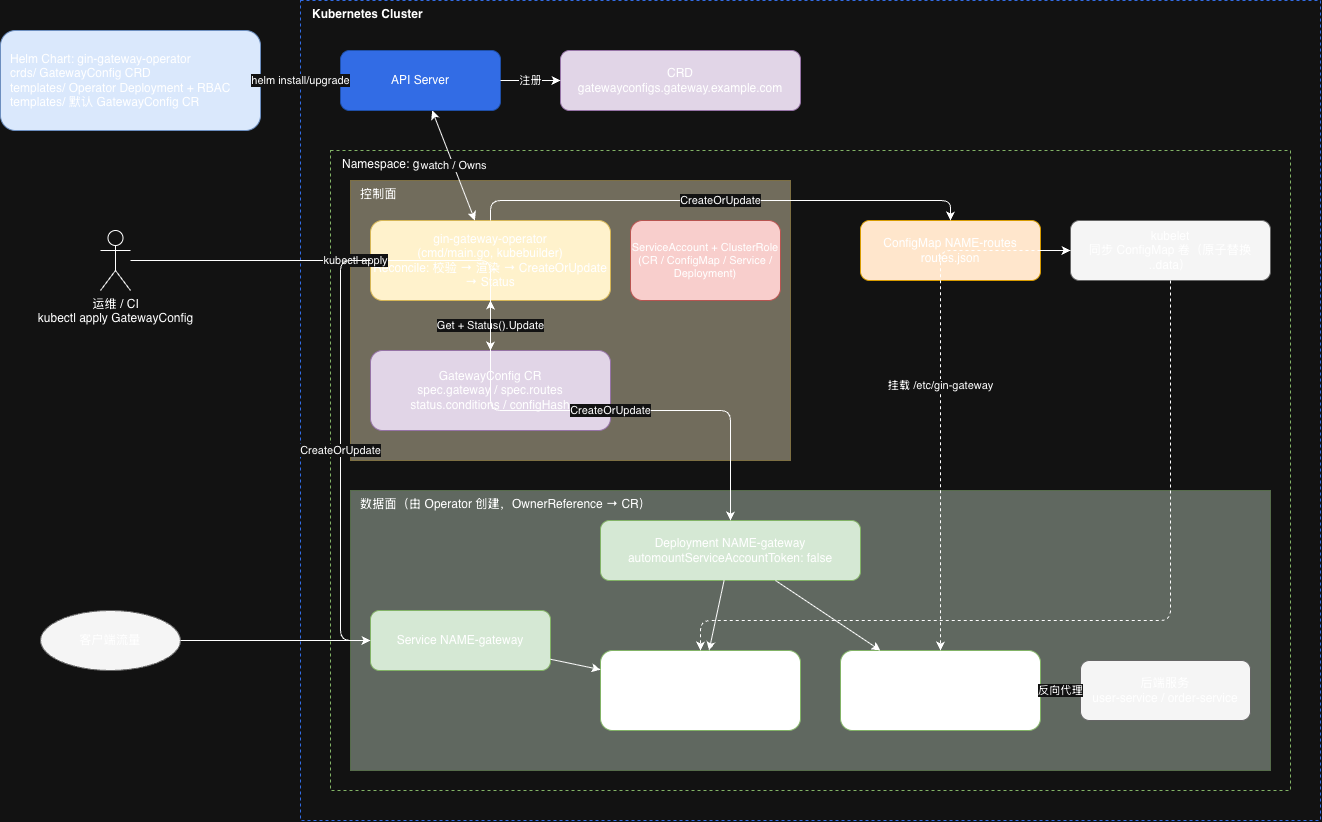

The diagram above was exported from draw.io. Its source (the exported page's mxGraphModel, read from the mxfile embedded in the PNG):
<mxGraphModel dx="1358" dy="913" grid="1" gridSize="10" guides="1" tooltips="1" connect="1" arrows="1" fold="1" page="1" pageScale="1" pageWidth="1400" pageHeight="900" math="0" shadow="0">
  <root>
    <mxCell id="0" />
    <mxCell id="1" parent="0" />
    <mxCell id="helm" parent="1" style="rounded=1;whiteSpace=wrap;html=1;fillColor=#dae8fc;strokeColor=#6c8ebf;align=left;spacingLeft=8;" value="Helm Chart: gin-gateway-operator&#10;crds/ GatewayConfig CRD&#10;templates/ Operator Deployment + RBAC&#10;templates/ 默认 GatewayConfig CR" vertex="1">
      <mxGeometry height="100" width="260" x="40" y="60" as="geometry" />
    </mxCell>
    <mxCell id="user" parent="1" style="shape=umlActor;verticalLabelPosition=bottom;verticalAlign=top;html=1;" value="运维 / CI&#10;kubectl apply GatewayConfig" vertex="1">
      <mxGeometry height="60" width="30" x="140" y="260" as="geometry" />
    </mxCell>
    <mxCell id="client" parent="1" style="ellipse;whiteSpace=wrap;html=1;fillColor=#f5f5f5;strokeColor=#666666;" value="客户端流量" vertex="1">
      <mxGeometry height="60" width="140" x="80" y="640" as="geometry" />
    </mxCell>
    <mxCell id="cluster" parent="1" style="rounded=0;whiteSpace=wrap;html=1;dashed=1;verticalAlign=top;align=left;spacingLeft=10;fillColor=none;strokeColor=#326ce5;fontStyle=1;" value="Kubernetes Cluster" vertex="1">
      <mxGeometry height="820" width="1020" x="340" y="30" as="geometry" />
    </mxCell>
    <mxCell id="api" parent="1" style="rounded=1;whiteSpace=wrap;html=1;fillColor=#326ce5;fontColor=#ffffff;strokeColor=#1f4fa8;" value="API Server" vertex="1">
      <mxGeometry height="60" width="160" x="380" y="80" as="geometry" />
    </mxCell>
    <mxCell id="crd" parent="1" style="rounded=1;whiteSpace=wrap;html=1;fillColor=#e1d5e7;strokeColor=#9673a6;" value="CRD&#10;gatewayconfigs.gateway.example.com" vertex="1">
      <mxGeometry height="60" width="240" x="600" y="80" as="geometry" />
    </mxCell>
    <mxCell id="ns" parent="1" style="rounded=0;whiteSpace=wrap;html=1;dashed=1;verticalAlign=top;align=left;spacingLeft=10;fillColor=none;strokeColor=#82b366;" value="Namespace: gateway" vertex="1">
      <mxGeometry height="640" width="960" x="370" y="180" as="geometry" />
    </mxCell>
    <mxCell id="ctrlplane" parent="1" style="rounded=0;whiteSpace=wrap;html=1;verticalAlign=top;align=left;spacingLeft=8;fillColor=#fff2cc;strokeColor=#d6b656;opacity=40;" value="控制面" vertex="1">
      <mxGeometry height="280" width="440" x="390" y="210" as="geometry" />
    </mxCell>
    <mxCell id="operator" parent="1" style="rounded=1;whiteSpace=wrap;html=1;fillColor=#fff2cc;strokeColor=#d6b656;" value="gin-gateway-operator&#10;(cmd/main.go, kubebuilder)&#10;Reconcile: 校验 → 渲染 → CreateOrUpdate → Status" vertex="1">
      <mxGeometry height="80" width="240" x="410" y="250" as="geometry" />
    </mxCell>
    <mxCell id="cr" parent="1" style="rounded=1;whiteSpace=wrap;html=1;fillColor=#e1d5e7;strokeColor=#9673a6;" value="GatewayConfig CR&#10;spec.gateway / spec.routes&#10;status.conditions / configHash" vertex="1">
      <mxGeometry height="80" width="240" x="410" y="380" as="geometry" />
    </mxCell>
    <mxCell id="sa" parent="1" style="rounded=1;whiteSpace=wrap;html=1;fillColor=#f8cecc;strokeColor=#b85450;fontSize=11;" value="ServiceAccount + ClusterRole&#10;(CR / ConfigMap / Service / Deployment)" vertex="1">
      <mxGeometry height="80" width="150" x="670" y="250" as="geometry" />
    </mxCell>
    <mxCell id="dataplane" parent="1" style="rounded=0;whiteSpace=wrap;html=1;verticalAlign=top;align=left;spacingLeft=8;fillColor=#d5e8d4;strokeColor=#82b366;opacity=40;" value="数据面（由 Operator 创建，OwnerReference → CR）" vertex="1">
      <mxGeometry height="280" width="920" x="390" y="520" as="geometry" />
    </mxCell>
    <mxCell id="cm" parent="1" style="rounded=1;whiteSpace=wrap;html=1;fillColor=#ffe6cc;strokeColor=#d79b00;" value="ConfigMap NAME-routes&#10;routes.json" vertex="1">
      <mxGeometry height="60" width="180" x="900" y="250" as="geometry" />
    </mxCell>
    <mxCell id="kubelet" parent="1" style="rounded=1;whiteSpace=wrap;html=1;fillColor=#f5f5f5;strokeColor=#666666;" value="kubelet&#10;同步 ConfigMap 卷（原子替换 ..data）" vertex="1">
      <mxGeometry height="60" width="200" x="1110" y="250" as="geometry" />
    </mxCell>
    <mxCell id="svc" parent="1" style="rounded=1;whiteSpace=wrap;html=1;fillColor=#d5e8d4;strokeColor=#82b366;" value="Service NAME-gateway" vertex="1">
      <mxGeometry height="60" width="180" x="410" y="640" as="geometry" />
    </mxCell>
    <mxCell id="deploy" parent="1" style="rounded=1;whiteSpace=wrap;html=1;fillColor=#d5e8d4;strokeColor=#82b366;" value="Deployment NAME-gateway&#10;automountServiceAccountToken: false" vertex="1">
      <mxGeometry height="60" width="260" x="640" y="550" as="geometry" />
    </mxCell>
    <mxCell id="pod1" parent="1" style="rounded=1;whiteSpace=wrap;html=1;fillColor=#ffffff;strokeColor=#82b366;" value="gin-gateway Pod&#10;(cmd/gateway)&#10;fsnotify → Store → 限流/转发" vertex="1">
      <mxGeometry height="80" width="200" x="640" y="680" as="geometry" />
    </mxCell>
    <mxCell id="pod2" parent="1" style="rounded=1;whiteSpace=wrap;html=1;fillColor=#ffffff;strokeColor=#82b366;" value="gin-gateway Pod&#10;(cmd/gateway)&#10;fsnotify → Store → 限流/转发" vertex="1">
      <mxGeometry height="80" width="200" x="880" y="680" as="geometry" />
    </mxCell>
    <mxCell id="backend" parent="1" style="rounded=1;whiteSpace=wrap;html=1;fillColor=#f5f5f5;strokeColor=#666666;" value="后端服务&#10;user-service / order-service" vertex="1">
      <mxGeometry height="60" width="170" x="1120" y="690" as="geometry" />
    </mxCell>
    <mxCell id="e1" edge="1" parent="1" source="helm" style="endArrow=classic;html=1;edgeStyle=orthogonalEdgeStyle;" target="api" value="helm install/upgrade">
      <mxGeometry relative="1" as="geometry" />
    </mxCell>
    <mxCell id="e2" edge="1" parent="1" source="user" style="endArrow=classic;html=1;edgeStyle=orthogonalEdgeStyle;" target="cr" value="kubectl apply">
      <mxGeometry relative="1" as="geometry" />
    </mxCell>
    <mxCell id="e3" edge="1" parent="1" source="api" style="endArrow=classic;html=1;" target="crd" value="注册">
      <mxGeometry relative="1" as="geometry" />
    </mxCell>
    <mxCell id="e4" edge="1" parent="1" source="operator" style="endArrow=classic;startArrow=classic;html=1;" target="api" value="watch / Owns">
      <mxGeometry relative="1" as="geometry" />
    </mxCell>
    <mxCell id="e5" edge="1" parent="1" source="operator" style="endArrow=classic;startArrow=classic;html=1;" target="cr" value="Get + Status().Update">
      <mxGeometry relative="1" as="geometry" />
    </mxCell>
    <mxCell id="e6" edge="1" parent="1" source="operator" style="endArrow=classic;html=1;edgeStyle=orthogonalEdgeStyle;" target="cm" value="CreateOrUpdate">
      <mxGeometry relative="1" as="geometry">
        <Array as="points">
          <mxPoint x="530" y="230" />
          <mxPoint x="990" y="230" />
        </Array>
      </mxGeometry>
    </mxCell>
    <mxCell id="e7" edge="1" parent="1" source="operator" style="endArrow=classic;html=1;edgeStyle=orthogonalEdgeStyle;" target="deploy" value="CreateOrUpdate">
      <mxGeometry relative="1" as="geometry" />
    </mxCell>
    <mxCell id="e8" edge="1" parent="1" source="operator" style="endArrow=classic;html=1;edgeStyle=orthogonalEdgeStyle;" target="svc" value="CreateOrUpdate">
      <mxGeometry relative="1" as="geometry">
        <Array as="points">
          <mxPoint x="380" y="290" />
          <mxPoint x="380" y="670" />
        </Array>
      </mxGeometry>
    </mxCell>
    <mxCell id="e9" edge="1" parent="1" source="cm" style="endArrow=classic;html=1;dashed=1;" target="kubelet" value="">
      <mxGeometry relative="1" as="geometry" />
    </mxCell>
    <mxCell id="e10" edge="1" parent="1" source="kubelet" style="endArrow=classic;html=1;dashed=1;edgeStyle=orthogonalEdgeStyle;" target="pod2" value="挂载 /etc/gin-gateway">
      <mxGeometry relative="1" as="geometry" />
    </mxCell>
    <mxCell id="e11" edge="1" parent="1" source="kubelet" style="endArrow=classic;html=1;dashed=1;edgeStyle=orthogonalEdgeStyle;" target="pod1" value="">
      <mxGeometry relative="1" as="geometry">
        <Array as="points">
          <mxPoint x="1210" y="650" />
          <mxPoint x="740" y="650" />
        </Array>
      </mxGeometry>
    </mxCell>
    <mxCell id="e12" edge="1" parent="1" source="deploy" style="endArrow=classic;html=1;" target="pod1" value="">
      <mxGeometry relative="1" as="geometry" />
    </mxCell>
    <mxCell id="e13" edge="1" parent="1" source="deploy" style="endArrow=classic;html=1;" target="pod2" value="">
      <mxGeometry relative="1" as="geometry" />
    </mxCell>
    <mxCell id="e14" edge="1" parent="1" source="client" style="endArrow=classic;html=1;" target="svc" value="">
      <mxGeometry relative="1" as="geometry" />
    </mxCell>
    <mxCell id="e15" edge="1" parent="1" source="svc" style="endArrow=classic;html=1;" target="pod1" value="">
      <mxGeometry relative="1" as="geometry" />
    </mxCell>
    <mxCell id="e16" edge="1" parent="1" source="pod2" style="endArrow=classic;html=1;" target="backend" value="反向代理">
      <mxGeometry relative="1" as="geometry" />
    </mxCell>
  </root>
</mxGraphModel>